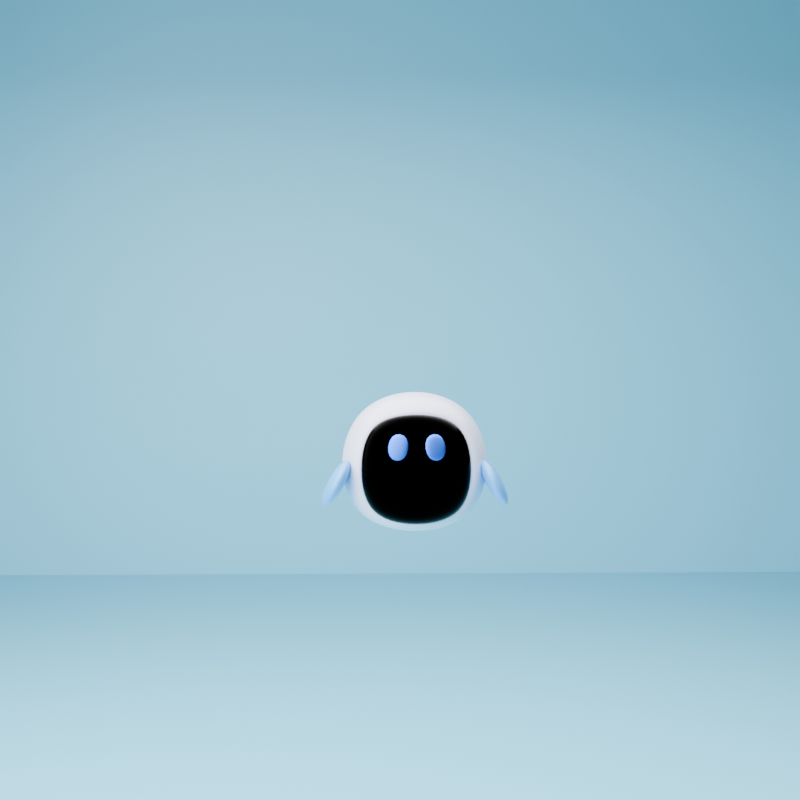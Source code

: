 # Source: Robot.blend  (saved by Blender 4.2.66; exported with 4.5.12 LTS)
import bpy
from mathutils import Matrix  # noqa: F401  (used for matrix-valued properties, if any)

bpy.ops.wm.read_factory_settings(use_empty=True)
scene = bpy.context.scene
scene.name = 'Scene'

# ---- collections
col_collection = bpy.data.collections.new('Collection'); scene.collection.children.link(col_collection)

# ---- materials (node trees are filled in below, after node groups)
mat_bg = bpy.data.materials.new('BG')
mat_suit = bpy.data.materials.new('Suit')
mat_material_001 = bpy.data.materials.new('Material.001')
mat_highlight = bpy.data.materials.new('highlight')
mat_material = bpy.data.materials.new('Material')

# ---- material node trees
mat_bg.use_nodes = True; mat_bg.node_tree.nodes.clear()
_N = mat_bg.node_tree.nodes; _L = mat_bg.node_tree.links
n0 = _N.new('ShaderNodeBsdfPrincipled'); n0.name = 'Principled BSDF'; n0.location = (10, 300)
n0.inputs[0].default_value = (0.1621, 0.5992, 0.8005, 1.0)
n1 = _N.new('ShaderNodeOutputMaterial'); n1.name = 'Material Output'; n1.location = (300, 300)
_L.new(n0.outputs[0], n1.inputs[0])
n1.is_active_output = True
mat_suit.use_nodes = True; mat_suit.node_tree.nodes.clear()
_N = mat_suit.node_tree.nodes; _L = mat_suit.node_tree.links
n0 = _N.new('ShaderNodeBsdfPrincipled'); n0.name = 'Principled BSDF'; n0.location = (10, 300)
n0.inputs[0].default_value = (0.61, 0.6303, 0.8006, 1.0)
n0.inputs[2].default_value = 0.3
n1 = _N.new('ShaderNodeOutputMaterial'); n1.name = 'Material Output'; n1.location = (300, 300)
_L.new(n0.outputs[0], n1.inputs[0])
n1.is_active_output = True
mat_material_001.use_nodes = True; mat_material_001.node_tree.nodes.clear()
_N = mat_material_001.node_tree.nodes; _L = mat_material_001.node_tree.links
n0 = _N.new('ShaderNodeBsdfPrincipled'); n0.name = 'Principled BSDF'; n0.location = (10, 300)
n0.inputs[0].default_value = (0.0, 0.0, 0.0, 1.0)
n0.inputs[1].default_value = 1.0
n0.inputs[2].default_value = 0.2
n1 = _N.new('ShaderNodeOutputMaterial'); n1.name = 'Material Output'; n1.location = (300, 300)
_L.new(n0.outputs[0], n1.inputs[0])
n1.is_active_output = True
mat_highlight.use_nodes = True; mat_highlight.node_tree.nodes.clear()
_N = mat_highlight.node_tree.nodes; _L = mat_highlight.node_tree.links
n0 = _N.new('ShaderNodeBsdfPrincipled'); n0.name = 'Principled BSDF'; n0.location = (10, 300)
n0.inputs[0].default_value = (0.07019, 0.3557, 0.8002, 1.0)
n0.inputs[2].default_value = 0.3
n1 = _N.new('ShaderNodeOutputMaterial'); n1.name = 'Material Output'; n1.location = (300, 300)
_L.new(n0.outputs[0], n1.inputs[0])
n1.is_active_output = True
mat_material.use_nodes = True; mat_material.node_tree.nodes.clear()
_N = mat_material.node_tree.nodes; _L = mat_material.node_tree.links
n0 = _N.new('ShaderNodeBsdfPrincipled'); n0.name = 'Principled BSDF'; n0.location = (10, 300)
n0.inputs[0].default_value = (0.03215, 0.1603, 0.8003, 1.0)
n0.inputs[1].default_value = 1.0
n0.inputs[2].default_value = 0.4685
n1 = _N.new('ShaderNodeOutputMaterial'); n1.name = 'Material Output'; n1.location = (300, 300)
_L.new(n0.outputs[0], n1.inputs[0])
n1.is_active_output = True

# ---- world
world_world = bpy.data.worlds.new('World'); scene.world = world_world
world_world.use_nodes = True; world_world.node_tree.nodes.clear()
_N = world_world.node_tree.nodes; _L = world_world.node_tree.links
n0 = _N.new('ShaderNodeOutputWorld'); n0.name = 'World Output'; n0.location = (300, 300)
n1 = _N.new('ShaderNodeBackground'); n1.name = 'Background'; n1.location = (10, 300)
n1.inputs[0].default_value = (0.05088, 0.05088, 0.05088, 1.0)
_L.new(n1.outputs[0], n0.inputs[0])
n0.is_active_output = True
world_world.color = (0.05088, 0.05088, 0.05088)
world_world.sun_shadow_jitter_overblur = 0.0

# ---- cameras
cam_camera = bpy.data.cameras.new('Camera')
cam_camera.clip_end = 100.0
cam_camera.ortho_scale = 7.314

# ---- lights
light_area = bpy.data.lights.new('Area', 'AREA')
light_area.energy = 218.5
light_area.size = 1.0
light_area.size_y = 1.0
light_area_001 = bpy.data.lights.new('Area.001', 'AREA')
light_area_001.energy = 218.5
light_area_001.size = 1.0
light_area_001.size_y = 1.0

# ---- meshes
me_plane = bpy.data.meshes.new('Plane')
me_plane.from_pydata([(-1.0, -1.0, 0.0), (1.0, -1.0, 0.0), (-1.0, 1.0, 0.0), (1.0, 1.0, 0.0), (-1.0, 1.0, 1.14), (1.0, 1.0, 1.14)], [], [(0, 1, 3, 2), (2, 3, 5, 4)])
_uv = me_plane.uv_layers.new(name='UVMap')
_uv.uv.foreach_set('vector', [0.0, 0.0, 1.0, 0.0, 1.0, 1.0, 0.0, 1.0, 0.0, 1.0, 1.0, 1.0, 1.0, 1.0, 0.0, 1.0])
me_plane.materials.append(mat_bg)
me_plane.update()
me_cube_011 = bpy.data.meshes.new('Cube.011')
me_cube_011.from_pydata([(0.5, 0.3712, 0.4712), (0.5, 0.3712, -0.5061), (0.5, -0.6288, 0.4712), (0.5, -0.6288, -0.5206), (-0.5, 0.3712, 0.4712), (-0.5, 0.3712, -0.5061), (-0.5, -0.6288, 0.4712), (-0.5, -0.6288, -0.5206), (-0.6095, -0.1288, -0.5914), (3.916e-05, 0.4808, -0.5914), (0.6096, 0.4808, -0.02883), (-0.6095, -0.7384, -0.03645), (0.6096, -0.7384, -0.03645), (-0.6095, 0.4808, -0.02883), (3.916e-05, -0.7384, 0.5807), (0.6096, -0.1288, 0.5807), (3.916e-05, -0.7384, -0.6226), (-0.6095, -0.1288, 0.5807), (3.916e-05, 0.4808, 0.5807), (0.6096, -0.1288, -0.5914), (3.915e-05, -0.1288, 0.8107), (-0.8395, -0.1288, -0.02888), (3.916e-05, -0.1288, -0.7261), (0.8395, -0.1288, -0.02888), (3.917e-05, 0.7107, -0.02888)], [], [(0, 18, 20, 15), (18, 4, 17, 20), (20, 17, 6, 14), (15, 20, 14, 2), (7, 11, 21, 8), (11, 6, 17, 21), (21, 17, 4, 13), (8, 21, 13, 5), (5, 9, 22, 8), (9, 1, 19, 22), (22, 19, 3, 16), (8, 22, 16, 7), (1, 10, 23, 19), (10, 0, 15, 23), (23, 15, 2, 12), (19, 23, 12, 3), (5, 13, 24, 9), (13, 4, 18, 24), (24, 18, 0, 10), (9, 24, 10, 1)])
me_cube_011.polygons.foreach_set('use_smooth', [True] * 20)
_uv = me_cube_011.uv_layers.new(name='UVMap')
_uv.uv.foreach_set('vector', [0.625, 0.5, 0.75, 0.5, 0.75, 0.625, 0.625, 0.625, 0.75, 0.5, 0.875, 0.5, 0.875, 0.625, 0.75, 0.625, 0.75, 0.625, 0.875, 0.625, 0.875, 0.75, 0.75, 0.75, 0.625, 0.625, 0.75, 0.625, 0.75, 0.75, 0.625, 0.75, 0.375, 0.0, 0.5, 0.0, 0.5, 0.125, 0.375, 0.125, 0.5, 0.0, 0.625, 0.0, 0.625, 0.125, 0.5, 0.125, 0.5, 0.125, 0.625, 0.125, 0.625, 0.25, 0.5, 0.25, 0.375, 0.125, 0.5, 0.125, 0.5, 0.25, 0.375, 0.25, 0.125, 0.5, 0.25, 0.5, 0.25, 0.625, 0.125, 0.625, 0.25, 0.5, 0.375, 0.5, 0.375, 0.625, 0.25, 0.625, 0.25, 0.625, 0.375, 0.625, 0.375, 0.75, 0.25, 0.75, 0.125, 0.625, 0.25, 0.625, 0.25, 0.75, 0.125, 0.75, 0.375, 0.5, 0.5, 0.5, 0.5, 0.625, 0.375, 0.625, 0.5, 0.5, 0.625, 0.5, 0.625, 0.625, 0.5, 0.625, 0.5, 0.625, 0.625, 0.625, 0.625, 0.75, 0.5, 0.75, 0.375, 0.625, 0.5, 0.625, 0.5, 0.75, 0.375, 0.75, 0.375, 0.25, 0.5, 0.25, 0.5, 0.375, 0.375, 0.375, 0.5, 0.25, 0.625, 0.25, 0.625, 0.375, 0.5, 0.375, 0.5, 0.375, 0.625, 0.375, 0.625, 0.5, 0.5, 0.5, 0.375, 0.375, 0.5, 0.375, 0.5, 0.5, 0.375, 0.5])
me_cube_011.materials.append(mat_suit)
me_cube_011.use_mirror_vertex_groups = False
me_cube_011.update()
me_cube_012 = bpy.data.meshes.new('Cube.012')
me_cube_012.from_pydata([(0.5, 0.1466, 0.5), (0.5, 0.1466, -0.5), (-0.5, 0.1466, 0.5), (-0.5, 0.1466, -0.5), (-0.6096, 0.03699, -8.296e-09), (0.6096, 0.03699, -3.639e-09), (3.639e-09, 0.03699, 0.6096), (4.571e-09, 0.03699, -0.6096), (1.854e-08, -0.1929, -8.454e-10)], [], [(1, 5, 8, 7), (5, 0, 6, 8), (8, 6, 2, 4), (7, 8, 4, 3)])
me_cube_012.polygons.foreach_set('use_smooth', [True] * 4)
_uv = me_cube_012.uv_layers.new(name='UVMap')
_uv.uv.foreach_set('vector', [0.375, 0.75, 0.5, 0.75, 0.5, 0.875, 0.375, 0.875, 0.5, 0.75, 0.625, 0.75, 0.625, 0.875, 0.5, 0.875, 0.5, 0.875, 0.625, 0.875, 0.625, 1.0, 0.5, 1.0, 0.375, 0.875, 0.5, 0.875, 0.5, 1.0, 0.375, 1.0])
me_cube_012.materials.append(mat_material_001)
me_cube_012.use_mirror_vertex_groups = False
me_cube_012.update()
me_cube_013 = bpy.data.meshes.new('Cube.013')
me_cube_013.from_pydata([(-0.4189, -0.3982, -0.2398), (-0.2046, -0.1293, 0.5826), (-0.4189, 0.3643, -0.2399), (-0.2046, 0.005673, 0.5826), (0.3436, -0.3982, -0.2398), (-0.06966, -0.1293, 0.5826), (0.3984, 0.4119, -0.331), (-0.02227, 0.04679, 0.5757), (-0.5698, -0.00629, -0.5035), (-0.3165, -0.26, 0.3868), (-0.2194, -0.06179, 0.5974), (-0.3167, 0.1674, 0.3866), (-0.02061, 0.521, -0.4529), (-0.1371, 0.02046, 0.5974), (0.2093, 0.2547, 0.3103), (0.5432, -0.006172, -0.5054), (0.03602, -0.05334, 0.599), (0.1107, -0.2601, 0.3867), (-0.02082, -0.5389, -0.4513), (-0.1371, -0.144, 0.5974), (-0.4519, -0.04066, 0.3389), (-0.08544, 0.3485, 0.321), (0.3579, -0.03447, 0.2874), (-0.08568, -0.4243, 0.3219), (-0.000501, -0.0002258, -0.835), (-0.1371, -0.06179, 0.6284)], [], [(0, 9, 20, 8), (9, 1, 10, 20), (20, 10, 3, 11), (8, 20, 11, 2), (2, 11, 21, 12), (11, 3, 13, 21), (21, 13, 7, 14), (12, 21, 14, 6), (6, 14, 22, 15), (14, 7, 16, 22), (22, 16, 5, 17), (15, 22, 17, 4), (4, 17, 23, 18), (17, 5, 19, 23), (23, 19, 1, 9), (18, 23, 9, 0), (2, 12, 24, 8), (12, 6, 15, 24), (24, 15, 4, 18), (8, 24, 18, 0), (7, 13, 25, 16), (13, 3, 10, 25), (25, 10, 1, 19), (16, 25, 19, 5)])
me_cube_013.polygons.foreach_set('use_smooth', [True] * 24)
_uv = me_cube_013.uv_layers.new(name='UVMap')
_uv.uv.foreach_set('vector', [0.375, 0.0, 0.5, 0.0, 0.5, 0.125, 0.375, 0.125, 0.5, 0.0, 0.625, 0.0, 0.625, 0.125, 0.5, 0.125, 0.5, 0.125, 0.625, 0.125, 0.625, 0.25, 0.5, 0.25, 0.375, 0.125, 0.5, 0.125, 0.5, 0.25, 0.375, 0.25, 0.375, 0.25, 0.5, 0.25, 0.5, 0.375, 0.375, 0.375, 0.5, 0.25, 0.625, 0.25, 0.625, 0.375, 0.5, 0.375, 0.5, 0.375, 0.625, 0.375, 0.625, 0.5, 0.5, 0.5, 0.375, 0.375, 0.5, 0.375, 0.5, 0.5, 0.375, 0.5, 0.375, 0.5, 0.5, 0.5, 0.5, 0.625, 0.375, 0.625, 0.5, 0.5, 0.625, 0.5, 0.625, 0.625, 0.5, 0.625, 0.5, 0.625, 0.625, 0.625, 0.625, 0.75, 0.5, 0.75, 0.375, 0.625, 0.5, 0.625, 0.5, 0.75, 0.375, 0.75, 0.375, 0.75, 0.5, 0.75, 0.5, 0.875, 0.375, 0.875, 0.5, 0.75, 0.625, 0.75, 0.625, 0.875, 0.5, 0.875, 0.5, 0.875, 0.625, 0.875, 0.625, 1.0, 0.5, 1.0, 0.375, 0.875, 0.5, 0.875, 0.5, 1.0, 0.375, 1.0, 0.125, 0.5, 0.25, 0.5, 0.25, 0.625, 0.125, 0.625, 0.25, 0.5, 0.375, 0.5, 0.375, 0.625, 0.25, 0.625, 0.25, 0.625, 0.375, 0.625, 0.375, 0.75, 0.25, 0.75, 0.125, 0.625, 0.25, 0.625, 0.25, 0.75, 0.125, 0.75, 0.625, 0.5, 0.75, 0.5, 0.75, 0.625, 0.625, 0.625, 0.75, 0.5, 0.875, 0.5, 0.875, 0.625, 0.75, 0.625, 0.75, 0.625, 0.875, 0.625, 0.875, 0.75, 0.75, 0.75, 0.625, 0.625, 0.75, 0.625, 0.75, 0.75, 0.625, 0.75])
me_cube_013.materials.append(mat_highlight)
me_cube_013.update()
me_cube_014 = bpy.data.meshes.new('Cube.014')
me_cube_014.from_pydata([(-1.0, -1.0, -1.0), (-1.0, -1.0, 1.0), (-1.0, 1.0, -1.0), (-1.0, 1.0, 1.0), (1.0, -1.0, -1.0), (1.0, -1.0, 1.0), (1.0, 1.0, -1.0), (1.0, 1.0, 1.0)], [], [(0, 1, 3, 2), (2, 3, 7, 6), (6, 7, 5, 4), (4, 5, 1, 0), (2, 6, 4, 0), (7, 3, 1, 5)])
me_cube_014.polygons.foreach_set('use_smooth', [True] * 6)
_uv = me_cube_014.uv_layers.new(name='UVMap')
_uv.uv.foreach_set('vector', [0.375, 0.0, 0.625, 0.0, 0.625, 0.25, 0.375, 0.25, 0.375, 0.25, 0.625, 0.25, 0.625, 0.5, 0.375, 0.5, 0.375, 0.5, 0.625, 0.5, 0.625, 0.75, 0.375, 0.75, 0.375, 0.75, 0.625, 0.75, 0.625, 1.0, 0.375, 1.0, 0.125, 0.5, 0.375, 0.5, 0.375, 0.75, 0.125, 0.75, 0.625, 0.5, 0.875, 0.5, 0.875, 0.75, 0.625, 0.75])
me_cube_014.materials.append(mat_material)
me_cube_014.update()

# ---- objects
ob_camera = bpy.data.objects.new('Camera', cam_camera)
ob_plane = bpy.data.objects.new('Plane', me_plane)
ob_area = bpy.data.objects.new('Area', light_area)
ob_area_001 = bpy.data.objects.new('Area.001', light_area_001)
ob_cube_011 = bpy.data.objects.new('Cube.011', me_cube_011)
ob_cube_012 = bpy.data.objects.new('Cube.012', me_cube_012)
ob_cube_013 = bpy.data.objects.new('Cube.013', me_cube_013)
ob_cube_014 = bpy.data.objects.new('Cube.014', me_cube_014)

# ---- transforms, parenting, visibility, modifiers, constraints
ob_camera.location = (-0.05942, -1.698, 1.052)
ob_camera.rotation_euler = (1.522, -1.423e-07, -0.02094)
ob_camera.scale = (1.0, 1.0, 1.0)
ob_camera.lock_rotations_4d = False
ob_camera.empty_display_type = 'ARROWS'
ob_camera.color = (0.0, 0.0, 0.0, 0.0)
ob_camera.display_type = 'WIRE'
ob_camera.lineart.crease_threshold = 0.0
ob_plane.location = (0.0, 0.0, 0.02699)
ob_plane.scale = (3.264, 3.264, 3.264)
ob_area.location = (0.0, 0.0, 2.25)
ob_area.scale = (3.292, 3.292, 3.292)
ob_area_001.location = (-1.451, -1.177, 1.638)
ob_area_001.rotation_euler = (0.9793, -0.0, -0.8893)
ob_area_001.scale = (3.292, 3.292, 3.292)
ob_cube_011.parent = ob_cube_012
ob_cube_011.matrix_parent_inverse = Matrix(((2.126, -0.0, -0.0, -2.506), (-0.0, 2.126, 0.0, 0.6466), (-0.0, -0.0, 2.126, -2.771), (-0.0, 0.0, -0.0, 1.0)))
ob_cube_011.location = (1.179, 0.05618, 1.316)
ob_cube_011.scale = (0.4362, 0.4362, 0.4362)
ob_cube_011.lock_rotations_4d = False
ob_cube_011.empty_display_type = 'ARROWS'
ob_cube_011.lineart.crease_threshold = 0.0
_m = ob_cube_011.modifiers.new('Solidify', 'SOLIDIFY')
_m.thickness = 0.227
_m.offset = -0.2868
_m = ob_cube_011.modifiers.new('Subdivision', 'SUBSURF')
_m.levels = 3
_m.render_levels = 3
ob_cube_012.location = (-0.005366, -0.1987, 0.8818)
ob_cube_012.scale = (0.1457, 0.1457, 0.1457)
ob_cube_012.lock_rotations_4d = False
ob_cube_012.empty_display_type = 'ARROWS'
ob_cube_012.lineart.crease_threshold = 0.0
_m = ob_cube_012.modifiers.new('Solidify', 'SOLIDIFY')
_m.thickness = 0.197
_m = ob_cube_012.modifiers.new('Subdivision', 'SUBSURF')
_m.levels = 3
_m.render_levels = 3
ob_cube_013.location = (0.1078, -0.1411, 0.8541)
ob_cube_013.rotation_euler = (0.9719, -0.5, 0.0)
ob_cube_013.scale = (-0.0265, -0.08254, -0.08562)
_m = ob_cube_013.modifiers.new('Subdivision', 'SUBSURF')
_m.levels = 2
_m = ob_cube_013.modifiers.new('Mirror', 'MIRROR')
_m.mirror_object = ob_cube_012
ob_cube_014.location = (-0.03065, -0.2019, 0.9146)
ob_cube_014.rotation_euler = (-2.978, -0.108, 3.008)
ob_cube_014.scale = (0.01647, 0.003113, 0.02176)
_m = ob_cube_014.modifiers.new('Subdivision', 'SUBSURF')
_m.levels = 2
_m = ob_cube_014.modifiers.new('Mirror', 'MIRROR')
_m.mirror_object = ob_cube_012

# ---- collection membership
col_collection.objects.link(ob_camera)
col_collection.objects.link(ob_plane)
col_collection.objects.link(ob_area)
col_collection.objects.link(ob_area_001)
col_collection.objects.link(ob_cube_011)
col_collection.objects.link(ob_cube_012)
col_collection.objects.link(ob_cube_013)
col_collection.objects.link(ob_cube_014)

# ---- scene / render settings (as saved in the file)
scene.camera = ob_camera
scene.frame_start = 1; scene.frame_end = 250; scene.frame_set(2)
scene.render.engine = 'BLENDER_EEVEE_NEXT'
scene.render.resolution_x = 1080
bpy.context.view_layer.update()
